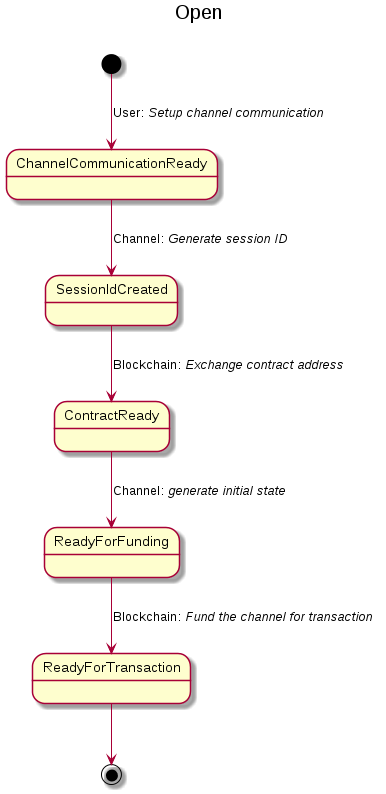

The diagram above was rendered by PlantUML. Its source (embedded in the PNG):
@startuml sub_state_machine_open

title Open\n

skinparam {
    TitleFontSize 20
    ClassFontSize 14
    DefaultTextAlignment left
    LegendFontSize 12
    LegendBackgroundColor LightGrey
    LegendBorderColor White
}
[*]-->ChannelCommunicationReady:User:// Setup channel communication//  
ChannelCommunicationReady-->SessionIdCreated:Channel: //Generate session ID//
SessionIdCreated-->ContractReady:Blockchain:// Exchange contract address//
ContractReady-->ReadyForFunding:Channel: //generate initial state //
ReadyForFunding-->ReadyForTransaction:Blockchain: //Fund the channel for transaction //
ReadyForTransaction-->[*]


@enduml